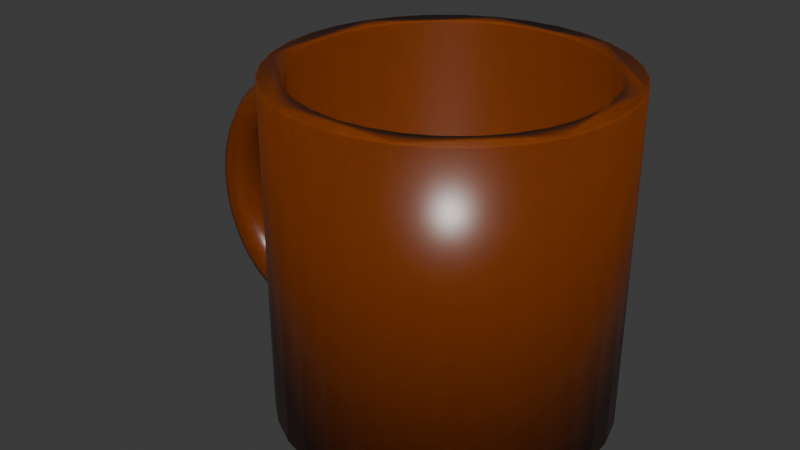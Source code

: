 # Source: CoffeeMug.blend  (saved by Blender 4.0.36; exported with 4.5.12 LTS)
import bpy
from mathutils import Matrix  # noqa: F401  (used for matrix-valued properties, if any)

bpy.ops.wm.read_factory_settings(use_empty=True)
scene = bpy.context.scene
scene.name = 'Scene'

# ---- collections
col_collection = bpy.data.collections.new('Collection'); scene.collection.children.link(col_collection)

# ---- materials (node trees are filled in below, after node groups)
mat_chocolate_icing = bpy.data.materials.new('Chocolate Icing')
mat_chocolate_icing.use_transparent_shadow = False

# ---- material node trees
mat_chocolate_icing.use_nodes = True; mat_chocolate_icing.node_tree.nodes.clear()
_N = mat_chocolate_icing.node_tree.nodes; _L = mat_chocolate_icing.node_tree.links
n0 = _N.new('ShaderNodeBsdfPrincipled'); n0.name = 'Principled BSDF'; n0.location = (10, 300)
n0.inputs[0].default_value = (0.1868, 0.03428, 0.0, 1.0)
n0.inputs[2].default_value = 0.3058
n0.inputs[3].default_value = 1.45
n0.inputs[8].default_value = 1.0
n0.inputs[9].default_value = (1.0, 1.0, 1.0)
n0.inputs[10].default_value = 0.005
n1 = _N.new('ShaderNodeOutputMaterial'); n1.name = 'Material Output'; n1.location = (300, 300)
_L.new(n0.outputs[0], n1.inputs[0])
n1.is_active_output = True

# ---- world
world_world = bpy.data.worlds.new('World'); scene.world = world_world
world_world.use_nodes = True; world_world.node_tree.nodes.clear()
_N = world_world.node_tree.nodes; _L = world_world.node_tree.links
n0 = _N.new('ShaderNodeOutputWorld'); n0.name = 'World Output'; n0.location = (300, 300)
n1 = _N.new('ShaderNodeBackground'); n1.name = 'Background'; n1.location = (10, 300)
n1.inputs[0].default_value = (0.05088, 0.05088, 0.05088, 1.0)
_L.new(n1.outputs[0], n0.inputs[0])
n0.is_active_output = True
world_world.color = (0.05088, 0.05088, 0.05088)
world_world.use_sun_shadow = False
world_world.sun_shadow_jitter_overblur = 0.0

# ---- meshes
me_torus_064 = bpy.data.meshes.new('Torus.064')
me_torus_064.from_pydata([(0.02188, 0.04722, 0.00987), (0.02095, 0.04521, 0.0), (0.02188, 0.04722, -0.00987), (0.02405, 0.07234, 0.0171), (0.02138, 0.0643, 0.01974), (0.0187, 0.05626, 0.0171), (0.01675, 0.05038, 0.00987), (0.01603, 0.04823, 0.0), (0.01675, 0.05038, -0.00987), (0.0187, 0.05626, -0.0171), (0.02138, 0.0643, -0.01974), (0.01807, 0.08403, 2.22e-16), (0.01759, 0.08178, 0.00987), (0.01626, 0.07563, 0.0171), (0.01446, 0.06723, 0.01974), (0.01265, 0.05882, 0.0171), (0.01133, 0.05267, 0.00987), (0.01084, 0.05042, -2.22e-16), (0.01133, 0.05267, -0.00987), (0.01265, 0.05882, -0.0171), (0.01446, 0.06723, -0.01974), (0.01626, 0.07563, -0.0171), (0.01759, 0.08178, -0.00987), (0.009113, 0.08625, 0.0), (0.008869, 0.08394, 0.00987), (0.008202, 0.07763, 0.0171), (0.007291, 0.069, 0.01974), (0.006379, 0.06038, 0.0171), (0.005712, 0.05406, 0.00987), (0.005468, 0.05175, 0.0), (0.005712, 0.05406, -0.00987), (0.006379, 0.06038, -0.0171), (0.007291, 0.069, -0.01974), (0.008202, 0.07763, -0.0171), (0.008869, 0.08394, -0.00987), (5.271e-09, 0.087, 0.0), (5.13e-09, 0.08467, 0.00987), (4.744e-09, 0.0783, 0.0171), (4.217e-09, 0.0696, 0.01974), (3.69e-09, 0.0609, 0.0171), (3.304e-09, 0.05453, 0.00987), (3.163e-09, 0.0522, 0.0), (3.304e-09, 0.05453, -0.00987), (3.69e-09, 0.0609, -0.0171), (4.217e-09, 0.0696, -0.01974), (4.744e-09, 0.0783, -0.0171), (5.13e-09, 0.08467, -0.00987), (-0.009113, 0.08625, 0.0), (-0.008869, 0.08394, 0.00987), (-0.008202, 0.07763, 0.0171), (-0.007291, 0.069, 0.01974), (-0.006379, 0.06038, 0.0171), (-0.005712, 0.05406, 0.00987), (-0.005468, 0.05175, 2.22e-16), (-0.005712, 0.05406, -0.00987), (-0.006379, 0.06038, -0.0171), (-0.007291, 0.069, -0.01974), (-0.008202, 0.07763, -0.0171), (-0.008869, 0.08394, -0.00987), (-0.01807, 0.08403, 0.0), (-0.01759, 0.08178, 0.00987), (-0.01626, 0.07563, 0.0171), (-0.01446, 0.06723, 0.01974), (-0.01265, 0.05882, 0.0171), (-0.01133, 0.05267, 0.00987), (-0.01084, 0.05042, 0.0), (-0.01133, 0.05267, -0.00987), (-0.01265, 0.05882, -0.0171), (-0.01446, 0.06723, -0.01974), (-0.01626, 0.07563, -0.0171), (-0.01759, 0.08178, -0.00987), (-0.02672, 0.08038, 2.22e-16), (-0.026, 0.07822, 0.00987), (-0.02405, 0.07234, 0.0171), (-0.02138, 0.0643, 0.01974), (-0.0187, 0.05626, 0.0171), (-0.01675, 0.05038, 0.00987), (-0.01603, 0.04823, 0.0), (-0.01675, 0.05038, -0.00987), (-0.0187, 0.05626, -0.0171), (-0.02138, 0.0643, -0.01974), (-0.02405, 0.07234, -0.0171), (-0.026, 0.07822, -0.00987), (-0.03491, 0.07534, 0.0), (-0.03397, 0.07332, 0.00987), (-0.03142, 0.06781, 0.0171), (-0.02793, 0.06027, 0.01974), (-0.02444, 0.05274, 0.0171), (-0.02188, 0.04722, 0.00987), (-0.02095, 0.04521, 2.22e-16), (-0.02188, 0.04722, -0.00987), (-0.02444, 0.05274, -0.0171), (-0.02793, 0.06027, -0.01974), (-0.03142, 0.06781, -0.0171), (-0.03397, 0.07332, -0.00987), (-0.0425, 0.06902, -2.22e-16), (-0.04136, 0.06717, 0.00987), (-0.03825, 0.06212, 0.0171), (-0.034, 0.05522, 0.01974), (-0.02975, 0.04831, 0.0171), (-0.02664, 0.04326, 0.00987), (-0.0255, 0.04141, 0.0), (-0.02664, 0.04326, -0.00987), (-0.02975, 0.04831, -0.0171), (-0.034, 0.05522, -0.01974), (-0.03825, 0.06212, -0.0171), (-0.04136, 0.06717, -0.00987), (-0.04937, 0.06152, 0.0), (-0.04805, 0.05987, 0.00987), (-0.04443, 0.05536, 0.0171), (-0.0395, 0.04921, 0.01974), (-0.03456, 0.04306, 0.0171), (-0.03094, 0.03856, 0.00987), (-0.02962, 0.03691, -1.11e-16), (-0.03094, 0.03856, -0.00987), (-0.03456, 0.04306, -0.0171), (-0.0395, 0.04921, -0.01974), (-0.04443, 0.05536, -0.0171), (-0.04805, 0.05987, -0.00987), (-0.05539, 0.05296, -2.22e-16), (-0.05391, 0.05154, 0.00987), (-0.04985, 0.04766, 0.0171), (-0.04431, 0.04237, 0.01974), (-0.03877, 0.03707, 0.0171), (-0.03472, 0.0332, 0.00987), (-0.03323, 0.03178, 1.11e-16), (-0.03472, 0.0332, -0.00987), (-0.03877, 0.03707, -0.0171), (-0.04431, 0.04237, -0.01974), (-0.04985, 0.04766, -0.0171), (-0.05391, 0.05154, -0.00987), (-0.06047, 0.0435, 0.0), (-0.05885, 0.04233, 0.00987), (-0.05442, 0.03915, 0.0171), (-0.04837, 0.0348, 0.01974), (-0.04233, 0.03045, 0.0171), (-0.0379, 0.02726, 0.00987), (-0.03628, 0.0261, -1.11e-16), (-0.0379, 0.02726, -0.00987), (-0.04233, 0.03045, -0.0171), (-0.04837, 0.0348, -0.01974), (-0.05442, 0.03915, -0.0171), (-0.05885, 0.04233, -0.00987), (-0.0645, 0.03329, -1.11e-16), (-0.06278, 0.0324, 0.00987), (-0.05805, 0.02996, 0.0171), (-0.0516, 0.02663, 0.01974), (-0.04515, 0.0233, 0.0171), (-0.04043, 0.02087, 0.00987), (-0.0387, 0.01998, -5.551e-17), (-0.04043, 0.02087, -0.00987), (-0.04515, 0.0233, -0.0171), (-0.0516, 0.02663, -0.01974), (-0.05805, 0.02996, -0.0171), (-0.06278, 0.0324, -0.00987), (-0.06744, 0.02252, 0.0), (-0.06563, 0.02191, 0.00987), (-0.0607, 0.02026, 0.0171), (-0.05395, 0.01801, 0.01974), (-0.04721, 0.01576, 0.0171), (-0.04227, 0.01411, 0.00987), (-0.04046, 0.01351, 0.0), (-0.04227, 0.01411, -0.00987), (-0.04721, 0.01576, -0.0171), (-0.05395, 0.01801, -0.01974), (-0.0607, 0.02026, -0.0171), (-0.06563, 0.02191, -0.00987), (-0.06922, 0.01136, 5.551e-17), (-0.06737, 0.01105, 0.00987), (-0.0623, 0.01022, 0.0171), (-0.05538, 0.009084, 0.01974), (-0.04846, 0.007949, 0.0171), (-0.04339, 0.007118, 0.00987), (-0.04153, 0.006813, 0.0), (-0.04339, 0.007118, -0.00987), (-0.04846, 0.007949, -0.0171), (-0.05538, 0.009084, -0.01974), (-0.0623, 0.01022, -0.0171), (-0.06737, 0.01105, -0.00987), (-0.06982, 7.606e-09, 0.0), (-0.06795, 7.402e-09, 0.00987), (-0.06284, 6.845e-09, 0.0171), (-0.05586, 6.084e-09, 0.01974), (-0.04887, 5.324e-09, 0.0171), (-0.04376, 4.767e-09, 0.00987), (-0.04189, 4.563e-09, 2.417e-18), (-0.04376, 4.767e-09, -0.00987), (-0.04887, 5.324e-09, -0.0171), (-0.05586, 6.084e-09, -0.01974), (-0.06284, 6.845e-09, -0.0171), (-0.06795, 7.402e-09, -0.00987), (-0.06922, -0.01136, -5.551e-17), (-0.06737, -0.01105, 0.00987), (-0.0623, -0.01022, 0.0171), (-0.05538, -0.009084, 0.01974), (-0.04846, -0.007949, 0.0171), (-0.04339, -0.007118, 0.00987), (-0.04153, -0.006813, 0.0), (-0.04339, -0.007118, -0.00987), (-0.04846, -0.007949, -0.0171), (-0.05538, -0.009084, -0.01974), (-0.0623, -0.01022, -0.0171), (-0.06737, -0.01105, -0.00987), (-0.06744, -0.02252, 0.0), (-0.06563, -0.02191, 0.00987), (-0.0607, -0.02026, 0.0171), (-0.05395, -0.01801, 0.01974), (-0.04721, -0.01576, 0.0171), (-0.04227, -0.01411, 0.00987), (-0.04046, -0.01351, 0.0), (-0.04227, -0.01411, -0.00987), (-0.04721, -0.01576, -0.0171), (-0.05395, -0.01801, -0.01974), (-0.0607, -0.02026, -0.0171), (-0.06563, -0.02191, -0.00987), (-0.0645, -0.03329, 0.0), (-0.06278, -0.0324, 0.00987), (-0.05805, -0.02996, 0.0171), (-0.0516, -0.02663, 0.01974), (-0.04515, -0.0233, 0.0171), (-0.04043, -0.02087, 0.00987), (-0.0387, -0.01998, 0.0), (-0.04043, -0.02087, -0.00987), (-0.04515, -0.0233, -0.0171), (-0.0516, -0.02663, -0.01974), (-0.05805, -0.02996, -0.0171), (-0.06278, -0.0324, -0.00987), (-0.06047, -0.0435, 0.0), (-0.05885, -0.04233, 0.00987), (-0.05442, -0.03915, 0.0171), (-0.04837, -0.0348, 0.01974), (-0.04233, -0.03045, 0.0171), (-0.0379, -0.02726, 0.00987), (-0.03628, -0.0261, 1.11e-16), (-0.0379, -0.02726, -0.00987), (-0.04233, -0.03045, -0.0171), (-0.04837, -0.0348, -0.01974), (-0.05442, -0.03915, -0.0171), (-0.05885, -0.04233, -0.00987), (-0.05539, -0.05296, 2.22e-16), (-0.05391, -0.05154, 0.00987), (-0.04985, -0.04766, 0.0171), (-0.04431, -0.04237, 0.01974), (-0.03877, -0.03707, 0.0171), (-0.03472, -0.0332, 0.00987), (-0.03323, -0.03178, -1.11e-16), (-0.03472, -0.0332, -0.00987), (-0.03877, -0.03707, -0.0171), (-0.04431, -0.04237, -0.01974), (-0.04985, -0.04766, -0.0171), (-0.05391, -0.05154, -0.00987), (-0.04937, -0.06152, 0.0), (-0.04805, -0.05987, 0.00987), (-0.04443, -0.05536, 0.0171), (-0.0395, -0.04921, 0.01974), (-0.03456, -0.04306, 0.0171), (-0.03094, -0.03856, 0.00987), (-0.02962, -0.03691, 1.11e-16), (-0.03094, -0.03856, -0.00987), (-0.03456, -0.04306, -0.0171), (-0.0395, -0.04921, -0.01974), (-0.04443, -0.05536, -0.0171), (-0.04805, -0.05987, -0.00987), (-0.0425, -0.06902, 2.22e-16), (-0.04136, -0.06717, 0.00987), (-0.03825, -0.06212, 0.0171), (-0.034, -0.05522, 0.01974), (-0.02975, -0.04831, 0.0171), (-0.02664, -0.04326, 0.00987), (-0.0255, -0.04141, 0.0), (-0.02664, -0.04326, -0.00987), (-0.02975, -0.04831, -0.0171), (-0.034, -0.05522, -0.01974), (-0.03825, -0.06212, -0.0171), (-0.04136, -0.06717, -0.00987), (-0.03491, -0.07534, 0.0), (-0.03397, -0.07332, 0.00987), (-0.03142, -0.06781, 0.0171), (-0.02793, -0.06027, 0.01974), (-0.02444, -0.05274, 0.0171), (-0.02188, -0.04722, 0.00987), (-0.02095, -0.04521, -2.22e-16), (-0.02188, -0.04722, -0.00987), (-0.02444, -0.05274, -0.0171), (-0.02793, -0.06027, -0.01974), (-0.03142, -0.06781, -0.0171), (-0.03397, -0.07332, -0.00987), (-0.02672, -0.08038, -2.22e-16), (-0.026, -0.07822, 0.00987), (-0.02405, -0.07234, 0.0171), (-0.02138, -0.0643, 0.01974), (-0.0187, -0.05626, 0.0171), (-0.01675, -0.05038, 0.00987), (-0.01603, -0.04823, 0.0), (-0.01675, -0.05038, -0.00987), (-0.0187, -0.05626, -0.0171), (-0.02138, -0.0643, -0.01974), (-0.02405, -0.07234, -0.0171), (-0.026, -0.07822, -0.00987), (-0.01807, -0.08403, -2.22e-16), (-0.01759, -0.08178, 0.00987), (-0.01626, -0.07563, 0.0171), (-0.01446, -0.06723, 0.01974), (-0.01265, -0.05882, 0.0171), (-0.01133, -0.05267, 0.00987), (-0.01084, -0.05042, 0.0), (-0.01133, -0.05267, -0.00987), (-0.01265, -0.05882, -0.0171), (-0.01446, -0.06723, -0.01974), (-0.01626, -0.07563, -0.0171), (-0.01759, -0.08178, -0.00987), (-0.009113, -0.08625, 0.0), (-0.008869, -0.08394, 0.00987), (-0.008202, -0.07763, 0.0171), (-0.007291, -0.069, 0.01974), (-0.006379, -0.06038, 0.0171), (-0.005712, -0.05406, 0.00987), (-0.005468, -0.05175, 0.0), (-0.005712, -0.05406, -0.00987), (-0.006379, -0.06038, -0.0171), (-0.007291, -0.069, -0.01974), (-0.008202, -0.07763, -0.0171), (-0.008869, -0.08394, -0.00987), (5.271e-09, -0.087, 0.0), (5.13e-09, -0.08467, 0.00987), (4.744e-09, -0.0783, 0.0171), (4.217e-09, -0.0696, 0.01974), (3.69e-09, -0.0609, 0.0171), (3.304e-09, -0.05453, 0.00987), (3.163e-09, -0.0522, 0.0), (3.304e-09, -0.05453, -0.00987), (3.69e-09, -0.0609, -0.0171), (4.217e-09, -0.0696, -0.01974), (4.744e-09, -0.0783, -0.0171), (5.13e-09, -0.08467, -0.00987), (0.009113, -0.08625, 0.0), (0.008869, -0.08394, 0.00987), (0.008202, -0.07763, 0.0171), (0.007291, -0.069, 0.01974), (0.006379, -0.06038, 0.0171), (0.005712, -0.05406, 0.00987), (0.005468, -0.05175, 0.0), (0.005712, -0.05406, -0.00987), (0.006379, -0.06038, -0.0171), (0.007291, -0.069, -0.01974), (0.008202, -0.07763, -0.0171), (0.008869, -0.08394, -0.00987), (0.01807, -0.08403, -2.22e-16), (0.01759, -0.08178, 0.00987), (0.01626, -0.07563, 0.0171), (0.01446, -0.06723, 0.01974), (0.01265, -0.05882, 0.0171), (0.01133, -0.05267, 0.00987), (0.01084, -0.05042, -2.22e-16), (0.01133, -0.05267, -0.00987), (0.01265, -0.05882, -0.0171), (0.01446, -0.06723, -0.01974), (0.01626, -0.07563, -0.0171), (0.01759, -0.08178, -0.00987), (0.02405, -0.07234, 0.0171), (0.02138, -0.0643, 0.01974), (0.0187, -0.05626, 0.0171), (0.01675, -0.05038, 0.00987), (0.01603, -0.04823, 0.0), (0.01675, -0.05038, -0.00987), (0.0187, -0.05626, -0.0171), (0.02138, -0.0643, -0.01974), (0.02405, -0.07234, -0.0171), (0.02188, -0.04722, 0.00987), (0.02095, -0.04521, 0.0), (0.02188, -0.04722, -0.00987), (0.1173, -0.1087, -0.1126), (0.1173, -0.0936, -0.09842), (0.1173, 0.113, -0.1126), (0.1389, -0.1087, -0.1104), (0.1361, -0.0936, -0.09657), (0.1389, 0.113, -0.1104), (0.1597, -0.1087, -0.1041), (0.1543, -0.0936, -0.09106), (0.1597, 0.113, -0.1041), (0.1789, -0.1087, -0.09389), (0.171, -0.0936, -0.08213), (0.1789, 0.113, -0.09389), (0.1856, -0.0936, -0.0701), (0.1957, -0.1087, -0.08011), (0.1957, 0.113, -0.08011), (0.2094, -0.1087, -0.06331), (0.1977, -0.0936, -0.05545), (0.2094, 0.113, -0.06331), (0.2197, -0.1087, -0.04414), (0.2066, -0.0936, -0.03873), (0.2197, 0.113, -0.04414), (0.226, -0.1087, -0.02335), (0.2121, -0.0936, -0.02059), (0.226, 0.113, -0.02335), (0.2281, -0.1087, -0.001719), (0.214, -0.0936, -0.001719), (0.2281, 0.113, -0.001719), (0.226, -0.1087, 0.01991), (0.2121, -0.0936, 0.01715), (0.226, 0.113, 0.01991), (0.2197, -0.1087, 0.0407), (0.2066, -0.0936, 0.03529), (0.2197, 0.113, 0.0407), (0.2094, -0.1087, 0.05987), (0.1977, -0.0936, 0.05201), (0.2094, 0.113, 0.05987), (0.1957, -0.1087, 0.07667), (0.1856, -0.0936, 0.06666), (0.1957, 0.113, 0.07667), (0.1789, -0.1087, 0.09046), (0.171, -0.0936, 0.07869), (0.1789, 0.113, 0.09046), (0.1543, -0.0936, 0.08762), (0.1597, -0.1087, 0.1007), (0.1597, 0.113, 0.1007), (0.1361, -0.0936, 0.09313), (0.1389, -0.1087, 0.107), (0.1389, 0.113, 0.107), (0.1173, -0.0936, 0.09499), (0.1173, -0.1087, 0.1091), (0.1173, 0.113, 0.1091), (0.09564, -0.1087, 0.107), (0.0984, -0.0936, 0.09313), (0.09564, 0.113, 0.107), (0.07484, -0.1087, 0.1007), (0.08026, -0.0936, 0.08762), (0.07484, 0.113, 0.1007), (0.05568, -0.1087, 0.09046), (0.06354, -0.0936, 0.07869), (0.05568, 0.113, 0.09046), (0.03888, -0.1087, 0.07667), (0.04889, -0.0936, 0.06666), (0.03888, 0.113, 0.07667), (0.02509, -0.1087, 0.05987), (0.03686, -0.0936, 0.05201), (0.02509, 0.113, 0.05987), (0.01485, -0.1087, 0.0407), (0.02792, -0.0936, 0.03529), (0.01485, 0.113, 0.0407), (0.02242, -0.0936, 0.01715), (0.008541, -0.1087, 0.01991), (0.008541, 0.113, 0.01991), (0.02056, -0.0936, -0.001719), (0.006411, -0.1087, -0.001719), (0.006411, 0.113, -0.001719), (0.02242, -0.0936, -0.02059), (0.008541, -0.1087, -0.02335), (0.008541, 0.113, -0.02335), (0.02792, -0.0936, -0.03873), (0.01485, -0.1087, -0.04414), (0.01485, 0.113, -0.04414), (0.03686, -0.0936, -0.05545), (0.02509, -0.1087, -0.06331), (0.02509, 0.113, -0.06331), (0.04889, -0.0936, -0.0701), (0.03888, -0.1087, -0.08011), (0.03888, 0.113, -0.08011), (0.06354, -0.0936, -0.08213), (0.05568, -0.1087, -0.09389), (0.05568, 0.113, -0.09389), (0.08026, -0.0936, -0.09106), (0.07484, -0.1087, -0.1041), (0.07484, 0.113, -0.1041), (0.0984, -0.0936, -0.09657), (0.09564, -0.1087, -0.1104), (0.09564, 0.113, -0.1104), (0.03686, 0.113, -0.05545), (0.06354, 0.113, -0.08213), (0.04889, 0.113, -0.0701), (0.0984, 0.113, -0.09657), (0.08026, 0.113, -0.09106), (0.1361, 0.113, -0.09657), (0.1173, 0.113, -0.09842), (0.02056, 0.113, -0.001719), (0.02242, 0.113, -0.02059), (0.02242, 0.113, 0.01715), (0.03686, 0.113, 0.05201), (0.06354, 0.113, 0.07869), (0.04889, 0.113, 0.06666), (0.02792, 0.113, 0.03529), (0.0984, 0.113, 0.09313), (0.1361, 0.113, 0.09313), (0.1173, 0.113, 0.09499), (0.1856, 0.113, 0.06666), (0.171, 0.113, 0.07869), (0.1977, 0.113, 0.05201), (0.1543, 0.113, 0.08762), (0.171, 0.113, -0.08213), (0.1977, 0.113, -0.05545), (0.1856, 0.113, -0.0701), (0.214, 0.113, -0.001719), (0.2121, 0.113, 0.01715), (0.2121, 0.113, -0.02059), (0.2066, 0.113, -0.03873), (0.02792, 0.113, -0.03873), (0.1543, 0.113, -0.09106), (0.08026, 0.113, 0.08762), (0.2066, 0.113, 0.03529)], [], [(0, 6, 7, 1), (1, 7, 8, 2), (3, 13, 14, 4), (4, 14, 15, 5), (5, 15, 16, 6), (6, 16, 17, 7), (7, 17, 18, 8), (8, 18, 19, 9), (9, 19, 20, 10), (11, 23, 24, 12), (12, 24, 25, 13), (13, 25, 26, 14), (14, 26, 27, 15), (15, 27, 28, 16), (16, 28, 29, 17), (17, 29, 30, 18), (18, 30, 31, 19), (19, 31, 32, 20), (20, 32, 33, 21), (21, 33, 34, 22), (22, 34, 23, 11), (23, 35, 36, 24), (24, 36, 37, 25), (25, 37, 38, 26), (26, 38, 39, 27), (27, 39, 40, 28), (28, 40, 41, 29), (29, 41, 42, 30), (30, 42, 43, 31), (31, 43, 44, 32), (32, 44, 45, 33), (33, 45, 46, 34), (34, 46, 35, 23), (35, 47, 48, 36), (36, 48, 49, 37), (37, 49, 50, 38), (38, 50, 51, 39), (39, 51, 52, 40), (40, 52, 53, 41), (41, 53, 54, 42), (42, 54, 55, 43), (43, 55, 56, 44), (44, 56, 57, 45), (45, 57, 58, 46), (46, 58, 47, 35), (47, 59, 60, 48), (48, 60, 61, 49), (49, 61, 62, 50), (50, 62, 63, 51), (51, 63, 64, 52), (52, 64, 65, 53), (53, 65, 66, 54), (54, 66, 67, 55), (55, 67, 68, 56), (56, 68, 69, 57), (57, 69, 70, 58), (58, 70, 59, 47), (59, 71, 72, 60), (60, 72, 73, 61), (61, 73, 74, 62), (62, 74, 75, 63), (63, 75, 76, 64), (64, 76, 77, 65), (65, 77, 78, 66), (66, 78, 79, 67), (67, 79, 80, 68), (68, 80, 81, 69), (69, 81, 82, 70), (70, 82, 71, 59), (71, 83, 84, 72), (72, 84, 85, 73), (73, 85, 86, 74), (74, 86, 87, 75), (75, 87, 88, 76), (76, 88, 89, 77), (77, 89, 90, 78), (78, 90, 91, 79), (79, 91, 92, 80), (80, 92, 93, 81), (81, 93, 94, 82), (82, 94, 83, 71), (83, 95, 96, 84), (84, 96, 97, 85), (85, 97, 98, 86), (86, 98, 99, 87), (87, 99, 100, 88), (88, 100, 101, 89), (89, 101, 102, 90), (90, 102, 103, 91), (91, 103, 104, 92), (92, 104, 105, 93), (93, 105, 106, 94), (94, 106, 95, 83), (95, 107, 108, 96), (96, 108, 109, 97), (97, 109, 110, 98), (98, 110, 111, 99), (99, 111, 112, 100), (100, 112, 113, 101), (101, 113, 114, 102), (102, 114, 115, 103), (103, 115, 116, 104), (104, 116, 117, 105), (105, 117, 118, 106), (106, 118, 107, 95), (107, 119, 120, 108), (108, 120, 121, 109), (109, 121, 122, 110), (110, 122, 123, 111), (111, 123, 124, 112), (112, 124, 125, 113), (113, 125, 126, 114), (114, 126, 127, 115), (115, 127, 128, 116), (116, 128, 129, 117), (117, 129, 130, 118), (118, 130, 119, 107), (119, 131, 132, 120), (120, 132, 133, 121), (121, 133, 134, 122), (122, 134, 135, 123), (123, 135, 136, 124), (124, 136, 137, 125), (125, 137, 138, 126), (126, 138, 139, 127), (127, 139, 140, 128), (128, 140, 141, 129), (129, 141, 142, 130), (130, 142, 131, 119), (131, 143, 144, 132), (132, 144, 145, 133), (133, 145, 146, 134), (134, 146, 147, 135), (135, 147, 148, 136), (136, 148, 149, 137), (137, 149, 150, 138), (138, 150, 151, 139), (139, 151, 152, 140), (140, 152, 153, 141), (141, 153, 154, 142), (142, 154, 143, 131), (143, 155, 156, 144), (144, 156, 157, 145), (145, 157, 158, 146), (146, 158, 159, 147), (147, 159, 160, 148), (148, 160, 161, 149), (149, 161, 162, 150), (150, 162, 163, 151), (151, 163, 164, 152), (152, 164, 165, 153), (153, 165, 166, 154), (154, 166, 155, 143), (155, 167, 168, 156), (156, 168, 169, 157), (157, 169, 170, 158), (158, 170, 171, 159), (159, 171, 172, 160), (160, 172, 173, 161), (161, 173, 174, 162), (162, 174, 175, 163), (163, 175, 176, 164), (164, 176, 177, 165), (165, 177, 178, 166), (166, 178, 167, 155), (167, 179, 180, 168), (168, 180, 181, 169), (169, 181, 182, 170), (170, 182, 183, 171), (171, 183, 184, 172), (172, 184, 185, 173), (173, 185, 186, 174), (174, 186, 187, 175), (175, 187, 188, 176), (176, 188, 189, 177), (177, 189, 190, 178), (178, 190, 179, 167), (179, 191, 192, 180), (180, 192, 193, 181), (181, 193, 194, 182), (182, 194, 195, 183), (183, 195, 196, 184), (184, 196, 197, 185), (185, 197, 198, 186), (186, 198, 199, 187), (187, 199, 200, 188), (188, 200, 201, 189), (189, 201, 202, 190), (190, 202, 191, 179), (191, 203, 204, 192), (192, 204, 205, 193), (193, 205, 206, 194), (194, 206, 207, 195), (195, 207, 208, 196), (196, 208, 209, 197), (197, 209, 210, 198), (198, 210, 211, 199), (199, 211, 212, 200), (200, 212, 213, 201), (201, 213, 214, 202), (202, 214, 203, 191), (203, 215, 216, 204), (204, 216, 217, 205), (205, 217, 218, 206), (206, 218, 219, 207), (207, 219, 220, 208), (208, 220, 221, 209), (209, 221, 222, 210), (210, 222, 223, 211), (211, 223, 224, 212), (212, 224, 225, 213), (213, 225, 226, 214), (214, 226, 215, 203), (215, 227, 228, 216), (216, 228, 229, 217), (217, 229, 230, 218), (218, 230, 231, 219), (219, 231, 232, 220), (220, 232, 233, 221), (221, 233, 234, 222), (222, 234, 235, 223), (223, 235, 236, 224), (224, 236, 237, 225), (225, 237, 238, 226), (226, 238, 227, 215), (227, 239, 240, 228), (228, 240, 241, 229), (229, 241, 242, 230), (230, 242, 243, 231), (231, 243, 244, 232), (232, 244, 245, 233), (233, 245, 246, 234), (234, 246, 247, 235), (235, 247, 248, 236), (236, 248, 249, 237), (237, 249, 250, 238), (238, 250, 239, 227), (239, 251, 252, 240), (240, 252, 253, 241), (241, 253, 254, 242), (242, 254, 255, 243), (243, 255, 256, 244), (244, 256, 257, 245), (245, 257, 258, 246), (246, 258, 259, 247), (247, 259, 260, 248), (248, 260, 261, 249), (249, 261, 262, 250), (250, 262, 251, 239), (251, 263, 264, 252), (252, 264, 265, 253), (253, 265, 266, 254), (254, 266, 267, 255), (255, 267, 268, 256), (256, 268, 269, 257), (257, 269, 270, 258), (258, 270, 271, 259), (259, 271, 272, 260), (260, 272, 273, 261), (261, 273, 274, 262), (262, 274, 263, 251), (263, 275, 276, 264), (264, 276, 277, 265), (265, 277, 278, 266), (266, 278, 279, 267), (267, 279, 280, 268), (268, 280, 281, 269), (269, 281, 282, 270), (270, 282, 283, 271), (271, 283, 284, 272), (272, 284, 285, 273), (273, 285, 286, 274), (274, 286, 275, 263), (275, 287, 288, 276), (276, 288, 289, 277), (277, 289, 290, 278), (278, 290, 291, 279), (279, 291, 292, 280), (280, 292, 293, 281), (281, 293, 294, 282), (282, 294, 295, 283), (283, 295, 296, 284), (284, 296, 297, 285), (285, 297, 298, 286), (286, 298, 287, 275), (287, 299, 300, 288), (288, 300, 301, 289), (289, 301, 302, 290), (290, 302, 303, 291), (291, 303, 304, 292), (292, 304, 305, 293), (293, 305, 306, 294), (294, 306, 307, 295), (295, 307, 308, 296), (296, 308, 309, 297), (297, 309, 310, 298), (298, 310, 299, 287), (299, 311, 312, 300), (300, 312, 313, 301), (301, 313, 314, 302), (302, 314, 315, 303), (303, 315, 316, 304), (304, 316, 317, 305), (305, 317, 318, 306), (306, 318, 319, 307), (307, 319, 320, 308), (308, 320, 321, 309), (309, 321, 322, 310), (310, 322, 311, 299), (311, 323, 324, 312), (312, 324, 325, 313), (313, 325, 326, 314), (314, 326, 327, 315), (315, 327, 328, 316), (316, 328, 329, 317), (317, 329, 330, 318), (318, 330, 331, 319), (319, 331, 332, 320), (320, 332, 333, 321), (321, 333, 334, 322), (322, 334, 323, 311), (323, 335, 336, 324), (324, 336, 337, 325), (325, 337, 338, 326), (326, 338, 339, 327), (327, 339, 340, 328), (328, 340, 341, 329), (329, 341, 342, 330), (330, 342, 343, 331), (331, 343, 344, 332), (332, 344, 345, 333), (333, 345, 346, 334), (334, 346, 335, 323), (335, 347, 348, 336), (336, 348, 349, 337), (337, 349, 350, 338), (338, 350, 351, 339), (339, 351, 352, 340), (340, 352, 353, 341), (341, 353, 354, 342), (342, 354, 355, 343), (343, 355, 356, 344), (344, 356, 357, 345), (345, 357, 358, 346), (346, 358, 347, 335), (349, 359, 360, 350), (350, 360, 361, 351), (351, 361, 362, 352), (352, 362, 363, 353), (353, 363, 364, 354), (354, 364, 365, 355), (355, 365, 366, 356), (356, 366, 367, 357), (362, 368, 369, 363), (363, 369, 370, 364), (371, 373, 376, 374), (374, 376, 379, 377), (377, 379, 382, 380), (380, 382, 385, 384), (384, 385, 388, 386), (386, 388, 391, 389), (389, 391, 394, 392), (392, 394, 397, 395), (395, 397, 400, 398), (398, 400, 403, 401), (401, 403, 406, 404), (404, 406, 409, 407), (407, 409, 412, 410), (410, 412, 415, 414), (414, 415, 418, 417), (417, 418, 421, 420), (420, 421, 424, 422), (422, 424, 427, 425), (425, 427, 430, 428), (428, 430, 433, 431), (431, 433, 436, 434), (434, 436, 439, 437), (437, 439, 442, 441), (441, 442, 445, 444), (444, 445, 448, 447), (447, 448, 451, 450), (450, 451, 454, 453), (453, 454, 457, 456), (456, 457, 460, 459), (459, 460, 463, 462), (480, 439, 436, 433, 430, 427, 424, 421, 418, 415, 412, 409, 406, 403, 498, 486, 484, 485, 487, 482, 483, 481, 497, 478, 479, 477), (498, 403, 400, 397, 394, 391, 388, 385, 382, 379, 376, 373, 466, 463, 460, 457, 454, 451, 448, 445, 442, 439, 480, 476, 474, 475, 495, 467, 469, 468, 471, 470, 473, 472, 496, 488, 490, 489, 494, 493, 491, 492), (462, 463, 466, 465), (465, 466, 373, 371), (465, 371, 374, 377, 380, 384, 386, 389, 392, 395, 398, 401, 404, 407, 410, 414, 417, 420, 422, 425, 428, 431, 434, 437, 441, 444, 447, 450, 453, 456, 459, 462), (473, 372, 375, 472), (472, 375, 378, 496), (496, 378, 381, 488), (488, 381, 383, 490), (383, 387, 489, 490), (387, 390, 494, 489), (390, 393, 493, 494), (393, 396, 491, 493), (396, 399, 492, 491), (399, 402, 498, 492), (402, 405, 486, 498), (405, 408, 484, 486), (408, 411, 485, 484), (411, 413, 487, 485), (413, 416, 482, 487), (416, 419, 483, 482), (419, 423, 481, 483), (423, 426, 497, 481), (497, 426, 429, 478), (429, 432, 479, 478), (479, 432, 435, 477), (477, 435, 438, 480), (480, 438, 440, 476), (476, 440, 443, 474), (474, 443, 446, 475), (475, 446, 449, 495), (495, 449, 452, 467), (467, 452, 455, 469), (469, 455, 458, 468), (468, 458, 461, 471), (471, 461, 464, 470), (470, 464, 372, 473), (461, 458, 455, 452, 449, 446, 443, 440, 438, 435, 432, 429, 426, 423, 419, 416, 413, 411, 408, 405, 402, 399, 396, 393, 390, 387, 383, 381, 378, 375, 372, 464)])
me_torus_064.polygons.foreach_set('use_smooth', [True] * 423)
_uv = me_torus_064.uv_layers.new(name='UVMap')
_uv.uv.foreach_set('vector', [0.6667, 0.9167, 0.6875, 0.9167, 0.6875, 1.0, 0.6667, 1.0, 0.6667, 2.22e-16, 0.6875, 2.22e-16, 0.6875, 0.08333, 0.6667, 0.08333, 0.6875, 0.6667, 0.7083, 0.6667, 0.7083, 0.75, 0.6875, 0.75, 0.6875, 0.75, 0.7083, 0.75, 0.7083, 0.8333, 0.6875, 0.8333, 0.6875, 0.8333, 0.7083, 0.8333, 0.7083, 0.9167, 0.6875, 0.9167, 0.6875, 0.9167, 0.7083, 0.9167, 0.7083, 1.0, 0.6875, 1.0, 0.6875, 2.22e-16, 0.7083, 2.22e-16, 0.7083, 0.08333, 0.6875, 0.08333, 0.6875, 0.08333, 0.7083, 0.08333, 0.7083, 0.1667, 0.6875, 0.1667, 0.6875, 0.1667, 0.7083, 0.1667, 0.7083, 0.25, 0.6875, 0.25, 0.7083, 0.5, 0.7292, 0.5, 0.7292, 0.5833, 0.7083, 0.5833, 0.7083, 0.5833, 0.7292, 0.5833, 0.7292, 0.6667, 0.7083, 0.6667, 0.7083, 0.6667, 0.7292, 0.6667, 0.7292, 0.75, 0.7083, 0.75, 0.7083, 0.75, 0.7292, 0.75, 0.7292, 0.8333, 0.7083, 0.8333, 0.7083, 0.8333, 0.7292, 0.8333, 0.7292, 0.9167, 0.7083, 0.9167, 0.7083, 0.9167, 0.7292, 0.9167, 0.7292, 1.0, 0.7083, 1.0, 0.7083, 2.22e-16, 0.7292, 2.22e-16, 0.7292, 0.08333, 0.7083, 0.08333, 0.7083, 0.08333, 0.7292, 0.08333, 0.7292, 0.1667, 0.7083, 0.1667, 0.7083, 0.1667, 0.7292, 0.1667, 0.7292, 0.25, 0.7083, 0.25, 0.7083, 0.25, 0.7292, 0.25, 0.7292, 0.3333, 0.7083, 0.3333, 0.7083, 0.3333, 0.7292, 0.3333, 0.7292, 0.4167, 0.7083, 0.4167, 0.7083, 0.4167, 0.7292, 0.4167, 0.7292, 0.5, 0.7083, 0.5, 0.7292, 0.5, 0.75, 0.5, 0.75, 0.5833, 0.7292, 0.5833, 0.7292, 0.5833, 0.75, 0.5833, 0.75, 0.6667, 0.7292, 0.6667, 0.7292, 0.6667, 0.75, 0.6667, 0.75, 0.75, 0.7292, 0.75, 0.7292, 0.75, 0.75, 0.75, 0.75, 0.8333, 0.7292, 0.8333, 0.7292, 0.8333, 0.75, 0.8333, 0.75, 0.9167, 0.7292, 0.9167, 0.7292, 0.9167, 0.75, 0.9167, 0.75, 1.0, 0.7292, 1.0, 0.7292, 2.22e-16, 0.75, 2.22e-16, 0.75, 0.08333, 0.7292, 0.08333, 0.7292, 0.08333, 0.75, 0.08333, 0.75, 0.1667, 0.7292, 0.1667, 0.7292, 0.1667, 0.75, 0.1667, 0.75, 0.25, 0.7292, 0.25, 0.7292, 0.25, 0.75, 0.25, 0.75, 0.3333, 0.7292, 0.3333, 0.7292, 0.3333, 0.75, 0.3333, 0.75, 0.4167, 0.7292, 0.4167, 0.7292, 0.4167, 0.75, 0.4167, 0.75, 0.5, 0.7292, 0.5, 0.75, 0.5, 0.7708, 0.5, 0.7708, 0.5833, 0.75, 0.5833, 0.75, 0.5833, 0.7708, 0.5833, 0.7708, 0.6667, 0.75, 0.6667, 0.75, 0.6667, 0.7708, 0.6667, 0.7708, 0.75, 0.75, 0.75, 0.75, 0.75, 0.7708, 0.75, 0.7708, 0.8333, 0.75, 0.8333, 0.75, 0.8333, 0.7708, 0.8333, 0.7708, 0.9167, 0.75, 0.9167, 0.75, 0.9167, 0.7708, 0.9167, 0.7708, 1.0, 0.75, 1.0, 0.75, 2.22e-16, 0.7708, 2.22e-16, 0.7708, 0.08333, 0.75, 0.08333, 0.75, 0.08333, 0.7708, 0.08333, 0.7708, 0.1667, 0.75, 0.1667, 0.75, 0.1667, 0.7708, 0.1667, 0.7708, 0.25, 0.75, 0.25, 0.75, 0.25, 0.7708, 0.25, 0.7708, 0.3333, 0.75, 0.3333, 0.75, 0.3333, 0.7708, 0.3333, 0.7708, 0.4167, 0.75, 0.4167, 0.75, 0.4167, 0.7708, 0.4167, 0.7708, 0.5, 0.75, 0.5, 0.7708, 0.5, 0.7917, 0.5, 0.7917, 0.5833, 0.7708, 0.5833, 0.7708, 0.5833, 0.7917, 0.5833, 0.7917, 0.6667, 0.7708, 0.6667, 0.7708, 0.6667, 0.7917, 0.6667, 0.7917, 0.75, 0.7708, 0.75, 0.7708, 0.75, 0.7917, 0.75, 0.7917, 0.8333, 0.7708, 0.8333, 0.7708, 0.8333, 0.7917, 0.8333, 0.7917, 0.9167, 0.7708, 0.9167, 0.7708, 0.9167, 0.7917, 0.9167, 0.7917, 1.0, 0.7708, 1.0, 0.7708, 2.22e-16, 0.7917, 2.22e-16, 0.7917, 0.08333, 0.7708, 0.08333, 0.7708, 0.08333, 0.7917, 0.08333, 0.7917, 0.1667, 0.7708, 0.1667, 0.7708, 0.1667, 0.7917, 0.1667, 0.7917, 0.25, 0.7708, 0.25, 0.7708, 0.25, 0.7917, 0.25, 0.7917, 0.3333, 0.7708, 0.3333, 0.7708, 0.3333, 0.7917, 0.3333, 0.7917, 0.4167, 0.7708, 0.4167, 0.7708, 0.4167, 0.7917, 0.4167, 0.7917, 0.5, 0.7708, 0.5, 0.7917, 0.5, 0.8125, 0.5, 0.8125, 0.5833, 0.7917, 0.5833, 0.7917, 0.5833, 0.8125, 0.5833, 0.8125, 0.6667, 0.7917, 0.6667, 0.7917, 0.6667, 0.8125, 0.6667, 0.8125, 0.75, 0.7917, 0.75, 0.7917, 0.75, 0.8125, 0.75, 0.8125, 0.8333, 0.7917, 0.8333, 0.7917, 0.8333, 0.8125, 0.8333, 0.8125, 0.9167, 0.7917, 0.9167, 0.7917, 0.9167, 0.8125, 0.9167, 0.8125, 1.0, 0.7917, 1.0, 0.7917, 2.22e-16, 0.8125, 2.22e-16, 0.8125, 0.08333, 0.7917, 0.08333, 0.7917, 0.08333, 0.8125, 0.08333, 0.8125, 0.1667, 0.7917, 0.1667, 0.7917, 0.1667, 0.8125, 0.1667, 0.8125, 0.25, 0.7917, 0.25, 0.7917, 0.25, 0.8125, 0.25, 0.8125, 0.3333, 0.7917, 0.3333, 0.7917, 0.3333, 0.8125, 0.3333, 0.8125, 0.4167, 0.7917, 0.4167, 0.7917, 0.4167, 0.8125, 0.4167, 0.8125, 0.5, 0.7917, 0.5, 0.8125, 0.5, 0.8333, 0.5, 0.8333, 0.5833, 0.8125, 0.5833, 0.8125, 0.5833, 0.8333, 0.5833, 0.8333, 0.6667, 0.8125, 0.6667, 0.8125, 0.6667, 0.8333, 0.6667, 0.8333, 0.75, 0.8125, 0.75, 0.8125, 0.75, 0.8333, 0.75, 0.8333, 0.8333, 0.8125, 0.8333, 0.8125, 0.8333, 0.8333, 0.8333, 0.8333, 0.9167, 0.8125, 0.9167, 0.8125, 0.9167, 0.8333, 0.9167, 0.8333, 1.0, 0.8125, 1.0, 0.8125, 2.22e-16, 0.8333, 2.22e-16, 0.8333, 0.08333, 0.8125, 0.08333, 0.8125, 0.08333, 0.8333, 0.08333, 0.8333, 0.1667, 0.8125, 0.1667, 0.8125, 0.1667, 0.8333, 0.1667, 0.8333, 0.25, 0.8125, 0.25, 0.8125, 0.25, 0.8333, 0.25, 0.8333, 0.3333, 0.8125, 0.3333, 0.8125, 0.3333, 0.8333, 0.3333, 0.8333, 0.4167, 0.8125, 0.4167, 0.8125, 0.4167, 0.8333, 0.4167, 0.8333, 0.5, 0.8125, 0.5, 0.8333, 0.5, 0.8542, 0.5, 0.8542, 0.5833, 0.8333, 0.5833, 0.8333, 0.5833, 0.8542, 0.5833, 0.8542, 0.6667, 0.8333, 0.6667, 0.8333, 0.6667, 0.8542, 0.6667, 0.8542, 0.75, 0.8333, 0.75, 0.8333, 0.75, 0.8542, 0.75, 0.8542, 0.8333, 0.8333, 0.8333, 0.8333, 0.8333, 0.8542, 0.8333, 0.8542, 0.9167, 0.8333, 0.9167, 0.8333, 0.9167, 0.8542, 0.9167, 0.8542, 1.0, 0.8333, 1.0, 0.8333, 2.22e-16, 0.8542, 2.22e-16, 0.8542, 0.08333, 0.8333, 0.08333, 0.8333, 0.08333, 0.8542, 0.08333, 0.8542, 0.1667, 0.8333, 0.1667, 0.8333, 0.1667, 0.8542, 0.1667, 0.8542, 0.25, 0.8333, 0.25, 0.8333, 0.25, 0.8542, 0.25, 0.8542, 0.3333, 0.8333, 0.3333, 0.8333, 0.3333, 0.8542, 0.3333, 0.8542, 0.4167, 0.8333, 0.4167, 0.8333, 0.4167, 0.8542, 0.4167, 0.8542, 0.5, 0.8333, 0.5, 0.8542, 0.5, 0.875, 0.5, 0.875, 0.5833, 0.8542, 0.5833, 0.8542, 0.5833, 0.875, 0.5833, 0.875, 0.6667, 0.8542, 0.6667, 0.8542, 0.6667, 0.875, 0.6667, 0.875, 0.75, 0.8542, 0.75, 0.8542, 0.75, 0.875, 0.75, 0.875, 0.8333, 0.8542, 0.8333, 0.8542, 0.8333, 0.875, 0.8333, 0.875, 0.9167, 0.8542, 0.9167, 0.8542, 0.9167, 0.875, 0.9167, 0.875, 1.0, 0.8542, 1.0, 0.8542, 2.22e-16, 0.875, 2.22e-16, 0.875, 0.08333, 0.8542, 0.08333, 0.8542, 0.08333, 0.875, 0.08333, 0.875, 0.1667, 0.8542, 0.1667, 0.8542, 0.1667, 0.875, 0.1667, 0.875, 0.25, 0.8542, 0.25, 0.8542, 0.25, 0.875, 0.25, 0.875, 0.3333, 0.8542, 0.3333, 0.8542, 0.3333, 0.875, 0.3333, 0.875, 0.4167, 0.8542, 0.4167, 0.8542, 0.4167, 0.875, 0.4167, 0.875, 0.5, 0.8542, 0.5, 0.875, 0.5, 0.8958, 0.5, 0.8958, 0.5833, 0.875, 0.5833, 0.875, 0.5833, 0.8958, 0.5833, 0.8958, 0.6667, 0.875, 0.6667, 0.875, 0.6667, 0.8958, 0.6667, 0.8958, 0.75, 0.875, 0.75, 0.875, 0.75, 0.8958, 0.75, 0.8958, 0.8333, 0.875, 0.8333, 0.875, 0.8333, 0.8958, 0.8333, 0.8958, 0.9167, 0.875, 0.9167, 0.875, 0.9167, 0.8958, 0.9167, 0.8958, 1.0, 0.875, 1.0, 0.875, 2.22e-16, 0.8958, 2.22e-16, 0.8958, 0.08333, 0.875, 0.08333, 0.875, 0.08333, 0.8958, 0.08333, 0.8958, 0.1667, 0.875, 0.1667, 0.875, 0.1667, 0.8958, 0.1667, 0.8958, 0.25, 0.875, 0.25, 0.875, 0.25, 0.8958, 0.25, 0.8958, 0.3333, 0.875, 0.3333, 0.875, 0.3333, 0.8958, 0.3333, 0.8958, 0.4167, 0.875, 0.4167, 0.875, 0.4167, 0.8958, 0.4167, 0.8958, 0.5, 0.875, 0.5, 0.8958, 0.5, 0.9167, 0.5, 0.9167, 0.5833, 0.8958, 0.5833, 0.8958, 0.5833, 0.9167, 0.5833, 0.9167, 0.6667, 0.8958, 0.6667, 0.8958, 0.6667, 0.9167, 0.6667, 0.9167, 0.75, 0.8958, 0.75, 0.8958, 0.75, 0.9167, 0.75, 0.9167, 0.8333, 0.8958, 0.8333, 0.8958, 0.8333, 0.9167, 0.8333, 0.9167, 0.9167, 0.8958, 0.9167, 0.8958, 0.9167, 0.9167, 0.9167, 0.9167, 1.0, 0.8958, 1.0, 0.8958, 2.22e-16, 0.9167, 2.22e-16, 0.9167, 0.08333, 0.8958, 0.08333, 0.8958, 0.08333, 0.9167, 0.08333, 0.9167, 0.1667, 0.8958, 0.1667, 0.8958, 0.1667, 0.9167, 0.1667, 0.9167, 0.25, 0.8958, 0.25, 0.8958, 0.25, 0.9167, 0.25, 0.9167, 0.3333, 0.8958, 0.3333, 0.8958, 0.3333, 0.9167, 0.3333, 0.9167, 0.4167, 0.8958, 0.4167, 0.8958, 0.4167, 0.9167, 0.4167, 0.9167, 0.5, 0.8958, 0.5, 0.9167, 0.5, 0.9375, 0.5, 0.9375, 0.5833, 0.9167, 0.5833, 0.9167, 0.5833, 0.9375, 0.5833, 0.9375, 0.6667, 0.9167, 0.6667, 0.9167, 0.6667, 0.9375, 0.6667, 0.9375, 0.75, 0.9167, 0.75, 0.9167, 0.75, 0.9375, 0.75, 0.9375, 0.8333, 0.9167, 0.8333, 0.9167, 0.8333, 0.9375, 0.8333, 0.9375, 0.9167, 0.9167, 0.9167, 0.9167, 0.9167, 0.9375, 0.9167, 0.9375, 1.0, 0.9167, 1.0, 0.9167, 2.22e-16, 0.9375, 2.22e-16, 0.9375, 0.08333, 0.9167, 0.08333, 0.9167, 0.08333, 0.9375, 0.08333, 0.9375, 0.1667, 0.9167, 0.1667, 0.9167, 0.1667, 0.9375, 0.1667, 0.9375, 0.25, 0.9167, 0.25, 0.9167, 0.25, 0.9375, 0.25, 0.9375, 0.3333, 0.9167, 0.3333, 0.9167, 0.3333, 0.9375, 0.3333, 0.9375, 0.4167, 0.9167, 0.4167, 0.9167, 0.4167, 0.9375, 0.4167, 0.9375, 0.5, 0.9167, 0.5, 0.9375, 0.5, 0.9583, 0.5, 0.9583, 0.5833, 0.9375, 0.5833, 0.9375, 0.5833, 0.9583, 0.5833, 0.9583, 0.6667, 0.9375, 0.6667, 0.9375, 0.6667, 0.9583, 0.6667, 0.9583, 0.75, 0.9375, 0.75, 0.9375, 0.75, 0.9583, 0.75, 0.9583, 0.8333, 0.9375, 0.8333, 0.9375, 0.8333, 0.9583, 0.8333, 0.9583, 0.9167, 0.9375, 0.9167, 0.9375, 0.9167, 0.9583, 0.9167, 0.9583, 1.0, 0.9375, 1.0, 0.9375, 2.22e-16, 0.9583, 2.22e-16, 0.9583, 0.08333, 0.9375, 0.08333, 0.9375, 0.08333, 0.9583, 0.08333, 0.9583, 0.1667, 0.9375, 0.1667, 0.9375, 0.1667, 0.9583, 0.1667, 0.9583, 0.25, 0.9375, 0.25, 0.9375, 0.25, 0.9583, 0.25, 0.9583, 0.3333, 0.9375, 0.3333, 0.9375, 0.3333, 0.9583, 0.3333, 0.9583, 0.4167, 0.9375, 0.4167, 0.9375, 0.4167, 0.9583, 0.4167, 0.9583, 0.5, 0.9375, 0.5, 0.9583, 0.5, 0.9792, 0.5, 0.9792, 0.5833, 0.9583, 0.5833, 0.9583, 0.5833, 0.9792, 0.5833, 0.9792, 0.6667, 0.9583, 0.6667, 0.9583, 0.6667, 0.9792, 0.6667, 0.9792, 0.75, 0.9583, 0.75, 0.9583, 0.75, 0.9792, 0.75, 0.9792, 0.8333, 0.9583, 0.8333, 0.9583, 0.8333, 0.9792, 0.8333, 0.9792, 0.9167, 0.9583, 0.9167, 0.9583, 0.9167, 0.9792, 0.9167, 0.9792, 1.0, 0.9583, 1.0, 0.9583, 2.22e-16, 0.9792, 2.22e-16, 0.9792, 0.08333, 0.9583, 0.08333, 0.9583, 0.08333, 0.9792, 0.08333, 0.9792, 0.1667, 0.9583, 0.1667, 0.9583, 0.1667, 0.9792, 0.1667, 0.9792, 0.25, 0.9583, 0.25, 0.9583, 0.25, 0.9792, 0.25, 0.9792, 0.3333, 0.9583, 0.3333, 0.9583, 0.3333, 0.9792, 0.3333, 0.9792, 0.4167, 0.9583, 0.4167, 0.9583, 0.4167, 0.9792, 0.4167, 0.9792, 0.5, 0.9583, 0.5, 0.9792, 0.5, 1.0, 0.5, 1.0, 0.5833, 0.9792, 0.5833, 0.9792, 0.5833, 1.0, 0.5833, 1.0, 0.6667, 0.9792, 0.6667, 0.9792, 0.6667, 1.0, 0.6667, 1.0, 0.75, 0.9792, 0.75, 0.9792, 0.75, 1.0, 0.75, 1.0, 0.8333, 0.9792, 0.8333, 0.9792, 0.8333, 1.0, 0.8333, 1.0, 0.9167, 0.9792, 0.9167, 0.9792, 0.9167, 1.0, 0.9167, 1.0, 1.0, 0.9792, 1.0, 0.9792, 2.22e-16, 1.0, 2.22e-16, 1.0, 0.08333, 0.9792, 0.08333, 0.9792, 0.08333, 1.0, 0.08333, 1.0, 0.1667, 0.9792, 0.1667, 0.9792, 0.1667, 1.0, 0.1667, 1.0, 0.25, 0.9792, 0.25, 0.9792, 0.25, 1.0, 0.25, 1.0, 0.3333, 0.9792, 0.3333, 0.9792, 0.3333, 1.0, 0.3333, 1.0, 0.4167, 0.9792, 0.4167, 0.9792, 0.4167, 1.0, 0.4167, 1.0, 0.5, 0.9792, 0.5, 8.882e-16, 0.5, 0.02083, 0.5, 0.02083, 0.5833, 8.882e-16, 0.5833, 8.882e-16, 0.5833, 0.02083, 0.5833, 0.02083, 0.6667, 8.882e-16, 0.6667, 8.882e-16, 0.6667, 0.02083, 0.6667, 0.02083, 0.75, 8.882e-16, 0.75, 8.882e-16, 0.75, 0.02083, 0.75, 0.02083, 0.8333, 8.882e-16, 0.8333, 8.882e-16, 0.8333, 0.02083, 0.8333, 0.02083, 0.9167, 8.882e-16, 0.9167, 8.882e-16, 0.9167, 0.02083, 0.9167, 0.02083, 1.0, 8.882e-16, 1.0, 8.882e-16, 2.22e-16, 0.02083, 2.22e-16, 0.02083, 0.08333, 8.882e-16, 0.08333, 8.882e-16, 0.08333, 0.02083, 0.08333, 0.02083, 0.1667, 8.882e-16, 0.1667, 8.882e-16, 0.1667, 0.02083, 0.1667, 0.02083, 0.25, 8.882e-16, 0.25, 8.882e-16, 0.25, 0.02083, 0.25, 0.02083, 0.3333, 8.882e-16, 0.3333, 8.882e-16, 0.3333, 0.02083, 0.3333, 0.02083, 0.4167, 8.882e-16, 0.4167, 8.882e-16, 0.4167, 0.02083, 0.4167, 0.02083, 0.5, 8.882e-16, 0.5, 0.02083, 0.5, 0.04167, 0.5, 0.04167, 0.5833, 0.02083, 0.5833, 0.02083, 0.5833, 0.04167, 0.5833, 0.04167, 0.6667, 0.02083, 0.6667, 0.02083, 0.6667, 0.04167, 0.6667, 0.04167, 0.75, 0.02083, 0.75, 0.02083, 0.75, 0.04167, 0.75, 0.04167, 0.8333, 0.02083, 0.8333, 0.02083, 0.8333, 0.04167, 0.8333, 0.04167, 0.9167, 0.02083, 0.9167, 0.02083, 0.9167, 0.04167, 0.9167, 0.04167, 1.0, 0.02083, 1.0, 0.02083, 2.22e-16, 0.04167, 2.22e-16, 0.04167, 0.08333, 0.02083, 0.08333, 0.02083, 0.08333, 0.04167, 0.08333, 0.04167, 0.1667, 0.02083, 0.1667, 0.02083, 0.1667, 0.04167, 0.1667, 0.04167, 0.25, 0.02083, 0.25, 0.02083, 0.25, 0.04167, 0.25, 0.04167, 0.3333, 0.02083, 0.3333, 0.02083, 0.3333, 0.04167, 0.3333, 0.04167, 0.4167, 0.02083, 0.4167, 0.02083, 0.4167, 0.04167, 0.4167, 0.04167, 0.5, 0.02083, 0.5, 0.04167, 0.5, 0.0625, 0.5, 0.0625, 0.5833, 0.04167, 0.5833, 0.04167, 0.5833, 0.0625, 0.5833, 0.0625, 0.6667, 0.04167, 0.6667, 0.04167, 0.6667, 0.0625, 0.6667, 0.0625, 0.75, 0.04167, 0.75, 0.04167, 0.75, 0.0625, 0.75, 0.0625, 0.8333, 0.04167, 0.8333, 0.04167, 0.8333, 0.0625, 0.8333, 0.0625, 0.9167, 0.04167, 0.9167, 0.04167, 0.9167, 0.0625, 0.9167, 0.0625, 1.0, 0.04167, 1.0, 0.04167, 2.22e-16, 0.0625, 2.22e-16, 0.0625, 0.08333, 0.04167, 0.08333, 0.04167, 0.08333, 0.0625, 0.08333, 0.0625, 0.1667, 0.04167, 0.1667, 0.04167, 0.1667, 0.0625, 0.1667, 0.0625, 0.25, 0.04167, 0.25, 0.04167, 0.25, 0.0625, 0.25, 0.0625, 0.3333, 0.04167, 0.3333, 0.04167, 0.3333, 0.0625, 0.3333, 0.0625, 0.4167, 0.04167, 0.4167, 0.04167, 0.4167, 0.0625, 0.4167, 0.0625, 0.5, 0.04167, 0.5, 0.0625, 0.5, 0.08333, 0.5, 0.08333, 0.5833, 0.0625, 0.5833, 0.0625, 0.5833, 0.08333, 0.5833, 0.08333, 0.6667, 0.0625, 0.6667, 0.0625, 0.6667, 0.08333, 0.6667, 0.08333, 0.75, 0.0625, 0.75, 0.0625, 0.75, 0.08333, 0.75, 0.08333, 0.8333, 0.0625, 0.8333, 0.0625, 0.8333, 0.08333, 0.8333, 0.08333, 0.9167, 0.0625, 0.9167, 0.0625, 0.9167, 0.08333, 0.9167, 0.08333, 1.0, 0.0625, 1.0, 0.0625, 2.22e-16, 0.08333, 2.22e-16, 0.08333, 0.08333, 0.0625, 0.08333, 0.0625, 0.08333, 0.08333, 0.08333, 0.08333, 0.1667, 0.0625, 0.1667, 0.0625, 0.1667, 0.08333, 0.1667, 0.08333, 0.25, 0.0625, 0.25, 0.0625, 0.25, 0.08333, 0.25, 0.08333, 0.3333, 0.0625, 0.3333, 0.0625, 0.3333, 0.08333, 0.3333, 0.08333, 0.4167, 0.0625, 0.4167, 0.0625, 0.4167, 0.08333, 0.4167, 0.08333, 0.5, 0.0625, 0.5, 0.08333, 0.5, 0.1042, 0.5, 0.1042, 0.5833, 0.08333, 0.5833, 0.08333, 0.5833, 0.1042, 0.5833, 0.1042, 0.6667, 0.08333, 0.6667, 0.08333, 0.6667, 0.1042, 0.6667, 0.1042, 0.75, 0.08333, 0.75, 0.08333, 0.75, 0.1042, 0.75, 0.1042, 0.8333, 0.08333, 0.8333, 0.08333, 0.8333, 0.1042, 0.8333, 0.1042, 0.9167, 0.08333, 0.9167, 0.08333, 0.9167, 0.1042, 0.9167, 0.1042, 1.0, 0.08333, 1.0, 0.08333, 2.22e-16, 0.1042, 2.22e-16, 0.1042, 0.08333, 0.08333, 0.08333, 0.08333, 0.08333, 0.1042, 0.08333, 0.1042, 0.1667, 0.08333, 0.1667, 0.08333, 0.1667, 0.1042, 0.1667, 0.1042, 0.25, 0.08333, 0.25, 0.08333, 0.25, 0.1042, 0.25, 0.1042, 0.3333, 0.08333, 0.3333, 0.08333, 0.3333, 0.1042, 0.3333, 0.1042, 0.4167, 0.08333, 0.4167, 0.08333, 0.4167, 0.1042, 0.4167, 0.1042, 0.5, 0.08333, 0.5, 0.1042, 0.5, 0.125, 0.5, 0.125, 0.5833, 0.1042, 0.5833, 0.1042, 0.5833, 0.125, 0.5833, 0.125, 0.6667, 0.1042, 0.6667, 0.1042, 0.6667, 0.125, 0.6667, 0.125, 0.75, 0.1042, 0.75, 0.1042, 0.75, 0.125, 0.75, 0.125, 0.8333, 0.1042, 0.8333, 0.1042, 0.8333, 0.125, 0.8333, 0.125, 0.9167, 0.1042, 0.9167, 0.1042, 0.9167, 0.125, 0.9167, 0.125, 1.0, 0.1042, 1.0, 0.1042, 2.22e-16, 0.125, 2.22e-16, 0.125, 0.08333, 0.1042, 0.08333, 0.1042, 0.08333, 0.125, 0.08333, 0.125, 0.1667, 0.1042, 0.1667, 0.1042, 0.1667, 0.125, 0.1667, 0.125, 0.25, 0.1042, 0.25, 0.1042, 0.25, 0.125, 0.25, 0.125, 0.3333, 0.1042, 0.3333, 0.1042, 0.3333, 0.125, 0.3333, 0.125, 0.4167, 0.1042, 0.4167, 0.1042, 0.4167, 0.125, 0.4167, 0.125, 0.5, 0.1042, 0.5, 0.125, 0.5, 0.1458, 0.5, 0.1458, 0.5833, 0.125, 0.5833, 0.125, 0.5833, 0.1458, 0.5833, 0.1458, 0.6667, 0.125, 0.6667, 0.125, 0.6667, 0.1458, 0.6667, 0.1458, 0.75, 0.125, 0.75, 0.125, 0.75, 0.1458, 0.75, 0.1458, 0.8333, 0.125, 0.8333, 0.125, 0.8333, 0.1458, 0.8333, 0.1458, 0.9167, 0.125, 0.9167, 0.125, 0.9167, 0.1458, 0.9167, 0.1458, 1.0, 0.125, 1.0, 0.125, 2.22e-16, 0.1458, 2.22e-16, 0.1458, 0.08333, 0.125, 0.08333, 0.125, 0.08333, 0.1458, 0.08333, 0.1458, 0.1667, 0.125, 0.1667, 0.125, 0.1667, 0.1458, 0.1667, 0.1458, 0.25, 0.125, 0.25, 0.125, 0.25, 0.1458, 0.25, 0.1458, 0.3333, 0.125, 0.3333, 0.125, 0.3333, 0.1458, 0.3333, 0.1458, 0.4167, 0.125, 0.4167, 0.125, 0.4167, 0.1458, 0.4167, 0.1458, 0.5, 0.125, 0.5, 0.1458, 0.5, 0.1667, 0.5, 0.1667, 0.5833, 0.1458, 0.5833, 0.1458, 0.5833, 0.1667, 0.5833, 0.1667, 0.6667, 0.1458, 0.6667, 0.1458, 0.6667, 0.1667, 0.6667, 0.1667, 0.75, 0.1458, 0.75, 0.1458, 0.75, 0.1667, 0.75, 0.1667, 0.8333, 0.1458, 0.8333, 0.1458, 0.8333, 0.1667, 0.8333, 0.1667, 0.9167, 0.1458, 0.9167, 0.1458, 0.9167, 0.1667, 0.9167, 0.1667, 1.0, 0.1458, 1.0, 0.1458, 2.22e-16, 0.1667, 2.22e-16, 0.1667, 0.08333, 0.1458, 0.08333, 0.1458, 0.08333, 0.1667, 0.08333, 0.1667, 0.1667, 0.1458, 0.1667, 0.1458, 0.1667, 0.1667, 0.1667, 0.1667, 0.25, 0.1458, 0.25, 0.1458, 0.25, 0.1667, 0.25, 0.1667, 0.3333, 0.1458, 0.3333, 0.1458, 0.3333, 0.1667, 0.3333, 0.1667, 0.4167, 0.1458, 0.4167, 0.1458, 0.4167, 0.1667, 0.4167, 0.1667, 0.5, 0.1458, 0.5, 0.1667, 0.5, 0.1875, 0.5, 0.1875, 0.5833, 0.1667, 0.5833, 0.1667, 0.5833, 0.1875, 0.5833, 0.1875, 0.6667, 0.1667, 0.6667, 0.1667, 0.6667, 0.1875, 0.6667, 0.1875, 0.75, 0.1667, 0.75, 0.1667, 0.75, 0.1875, 0.75, 0.1875, 0.8333, 0.1667, 0.8333, 0.1667, 0.8333, 0.1875, 0.8333, 0.1875, 0.9167, 0.1667, 0.9167, 0.1667, 0.9167, 0.1875, 0.9167, 0.1875, 1.0, 0.1667, 1.0, 0.1667, 2.22e-16, 0.1875, 2.22e-16, 0.1875, 0.08333, 0.1667, 0.08333, 0.1667, 0.08333, 0.1875, 0.08333, 0.1875, 0.1667, 0.1667, 0.1667, 0.1667, 0.1667, 0.1875, 0.1667, 0.1875, 0.25, 0.1667, 0.25, 0.1667, 0.25, 0.1875, 0.25, 0.1875, 0.3333, 0.1667, 0.3333, 0.1667, 0.3333, 0.1875, 0.3333, 0.1875, 0.4167, 0.1667, 0.4167, 0.1667, 0.4167, 0.1875, 0.4167, 0.1875, 0.5, 0.1667, 0.5, 0.1875, 0.5, 0.2083, 0.5, 0.2083, 0.5833, 0.1875, 0.5833, 0.1875, 0.5833, 0.2083, 0.5833, 0.2083, 0.6667, 0.1875, 0.6667, 0.1875, 0.6667, 0.2083, 0.6667, 0.2083, 0.75, 0.1875, 0.75, 0.1875, 0.75, 0.2083, 0.75, 0.2083, 0.8333, 0.1875, 0.8333, 0.1875, 0.8333, 0.2083, 0.8333, 0.2083, 0.9167, 0.1875, 0.9167, 0.1875, 0.9167, 0.2083, 0.9167, 0.2083, 1.0, 0.1875, 1.0, 0.1875, 2.22e-16, 0.2083, 2.22e-16, 0.2083, 0.08333, 0.1875, 0.08333, 0.1875, 0.08333, 0.2083, 0.08333, 0.2083, 0.1667, 0.1875, 0.1667, 0.1875, 0.1667, 0.2083, 0.1667, 0.2083, 0.25, 0.1875, 0.25, 0.1875, 0.25, 0.2083, 0.25, 0.2083, 0.3333, 0.1875, 0.3333, 0.1875, 0.3333, 0.2083, 0.3333, 0.2083, 0.4167, 0.1875, 0.4167, 0.1875, 0.4167, 0.2083, 0.4167, 0.2083, 0.5, 0.1875, 0.5, 0.2083, 0.5, 0.2292, 0.5, 0.2292, 0.5833, 0.2083, 0.5833, 0.2083, 0.5833, 0.2292, 0.5833, 0.2292, 0.6667, 0.2083, 0.6667, 0.2083, 0.6667, 0.2292, 0.6667, 0.2292, 0.75, 0.2083, 0.75, 0.2083, 0.75, 0.2292, 0.75, 0.2292, 0.8333, 0.2083, 0.8333, 0.2083, 0.8333, 0.2292, 0.8333, 0.2292, 0.9167, 0.2083, 0.9167, 0.2083, 0.9167, 0.2292, 0.9167, 0.2292, 1.0, 0.2083, 1.0, 0.2083, 2.22e-16, 0.2292, 2.22e-16, 0.2292, 0.08333, 0.2083, 0.08333, 0.2083, 0.08333, 0.2292, 0.08333, 0.2292, 0.1667, 0.2083, 0.1667, 0.2083, 0.1667, 0.2292, 0.1667, 0.2292, 0.25, 0.2083, 0.25, 0.2083, 0.25, 0.2292, 0.25, 0.2292, 0.3333, 0.2083, 0.3333, 0.2083, 0.3333, 0.2292, 0.3333, 0.2292, 0.4167, 0.2083, 0.4167, 0.2083, 0.4167, 0.2292, 0.4167, 0.2292, 0.5, 0.2083, 0.5, 0.2292, 0.5, 0.25, 0.5, 0.25, 0.5833, 0.2292, 0.5833, 0.2292, 0.5833, 0.25, 0.5833, 0.25, 0.6667, 0.2292, 0.6667, 0.2292, 0.6667, 0.25, 0.6667, 0.25, 0.75, 0.2292, 0.75, 0.2292, 0.75, 0.25, 0.75, 0.25, 0.8333, 0.2292, 0.8333, 0.2292, 0.8333, 0.25, 0.8333, 0.25, 0.9167, 0.2292, 0.9167, 0.2292, 0.9167, 0.25, 0.9167, 0.25, 1.0, 0.2292, 1.0, 0.2292, 2.22e-16, 0.25, 2.22e-16, 0.25, 0.08333, 0.2292, 0.08333, 0.2292, 0.08333, 0.25, 0.08333, 0.25, 0.1667, 0.2292, 0.1667, 0.2292, 0.1667, 0.25, 0.1667, 0.25, 0.25, 0.2292, 0.25, 0.2292, 0.25, 0.25, 0.25, 0.25, 0.3333, 0.2292, 0.3333, 0.2292, 0.3333, 0.25, 0.3333, 0.25, 0.4167, 0.2292, 0.4167, 0.2292, 0.4167, 0.25, 0.4167, 0.25, 0.5, 0.2292, 0.5, 0.25, 0.5, 0.2708, 0.5, 0.2708, 0.5833, 0.25, 0.5833, 0.25, 0.5833, 0.2708, 0.5833, 0.2708, 0.6667, 0.25, 0.6667, 0.25, 0.6667, 0.2708, 0.6667, 0.2708, 0.75, 0.25, 0.75, 0.25, 0.75, 0.2708, 0.75, 0.2708, 0.8333, 0.25, 0.8333, 0.25, 0.8333, 0.2708, 0.8333, 0.2708, 0.9167, 0.25, 0.9167, 0.25, 0.9167, 0.2708, 0.9167, 0.2708, 1.0, 0.25, 1.0, 0.25, 2.22e-16, 0.2708, 2.22e-16, 0.2708, 0.08333, 0.25, 0.08333, 0.25, 0.08333, 0.2708, 0.08333, 0.2708, 0.1667, 0.25, 0.1667, 0.25, 0.1667, 0.2708, 0.1667, 0.2708, 0.25, 0.25, 0.25, 0.25, 0.25, 0.2708, 0.25, 0.2708, 0.3333, 0.25, 0.3333, 0.25, 0.3333, 0.2708, 0.3333, 0.2708, 0.4167, 0.25, 0.4167, 0.25, 0.4167, 0.2708, 0.4167, 0.2708, 0.5, 0.25, 0.5, 0.2708, 0.5, 0.2917, 0.5, 0.2917, 0.5833, 0.2708, 0.5833, 0.2708, 0.5833, 0.2917, 0.5833, 0.2917, 0.6667, 0.2708, 0.6667, 0.2708, 0.6667, 0.2917, 0.6667, 0.2917, 0.75, 0.2708, 0.75, 0.2708, 0.75, 0.2917, 0.75, 0.2917, 0.8333, 0.2708, 0.8333, 0.2708, 0.8333, 0.2917, 0.8333, 0.2917, 0.9167, 0.2708, 0.9167, 0.2708, 0.9167, 0.2917, 0.9167, 0.2917, 1.0, 0.2708, 1.0, 0.2708, 2.22e-16, 0.2917, 2.22e-16, 0.2917, 0.08333, 0.2708, 0.08333, 0.2708, 0.08333, 0.2917, 0.08333, 0.2917, 0.1667, 0.2708, 0.1667, 0.2708, 0.1667, 0.2917, 0.1667, 0.2917, 0.25, 0.2708, 0.25, 0.2708, 0.25, 0.2917, 0.25, 0.2917, 0.3333, 0.2708, 0.3333, 0.2708, 0.3333, 0.2917, 0.3333, 0.2917, 0.4167, 0.2708, 0.4167, 0.2708, 0.4167, 0.2917, 0.4167, 0.2917, 0.5, 0.2708, 0.5, 0.2917, 0.6667, 0.3125, 0.6667, 0.3125, 0.75, 0.2917, 0.75, 0.2917, 0.75, 0.3125, 0.75, 0.3125, 0.8333, 0.2917, 0.8333, 0.2917, 0.8333, 0.3125, 0.8333, 0.3125, 0.9167, 0.2917, 0.9167, 0.2917, 0.9167, 0.3125, 0.9167, 0.3125, 1.0, 0.2917, 1.0, 0.2917, 2.22e-16, 0.3125, 2.22e-16, 0.3125, 0.08333, 0.2917, 0.08333, 0.2917, 0.08333, 0.3125, 0.08333, 0.3125, 0.1667, 0.2917, 0.1667, 0.2917, 0.1667, 0.3125, 0.1667, 0.3125, 0.25, 0.2917, 0.25, 0.2917, 0.25, 0.3125, 0.25, 0.3125, 0.3333, 0.2917, 0.3333, 0.3125, 0.9167, 0.3333, 0.9167, 0.3333, 1.0, 0.3125, 1.0, 0.3125, 2.22e-16, 0.3333, 2.22e-16, 0.3333, 0.08333, 0.3125, 0.08333, 1.0, 0.5, 1.0, 1.0, 0.9688, 1.0, 0.9688, 0.5, 0.9688, 0.5, 0.9688, 1.0, 0.9375, 1.0, 0.9375, 0.5, 0.9375, 0.5, 0.9375, 1.0, 0.9062, 1.0, 0.9062, 0.5, 0.9062, 0.5, 0.9062, 1.0, 0.875, 1.0, 0.875, 0.5, 0.875, 0.5, 0.875, 1.0, 0.8438, 1.0, 0.8438, 0.5, 0.8438, 0.5, 0.8438, 1.0, 0.8125, 1.0, 0.8125, 0.5, 0.8125, 0.5, 0.8125, 1.0, 0.7812, 1.0, 0.7812, 0.5, 0.7812, 0.5, 0.7812, 1.0, 0.75, 1.0, 0.75, 0.5, 0.75, 0.5, 0.75, 1.0, 0.7188, 1.0, 0.7188, 0.5, 0.7188, 0.5, 0.7188, 1.0, 0.6875, 1.0, 0.6875, 0.5, 0.6875, 0.5, 0.6875, 1.0, 0.6562, 1.0, 0.6562, 0.5, 0.6562, 0.5, 0.6562, 1.0, 0.625, 1.0, 0.625, 0.5, 0.625, 0.5, 0.625, 1.0, 0.5938, 1.0, 0.5938, 0.5, 0.5938, 0.5, 0.5938, 1.0, 0.5625, 1.0, 0.5625, 0.5, 0.5625, 0.5, 0.5625, 1.0, 0.5312, 1.0, 0.5312, 0.5, 0.5312, 0.5, 0.5312, 1.0, 0.5, 1.0, 0.5, 0.5, 0.5, 0.5, 0.5, 1.0, 0.4688, 1.0, 0.4688, 0.5, 0.4688, 0.5, 0.4688, 1.0, 0.4375, 1.0, 0.4375, 0.5, 0.4375, 0.5, 0.4375, 1.0, 0.4062, 1.0, 0.4062, 0.5, 0.4062, 0.5, 0.4062, 1.0, 0.375, 1.0, 0.375, 0.5, 0.375, 0.5, 0.375, 1.0, 0.3438, 1.0, 0.3438, 0.5, 0.3438, 0.5, 0.3438, 1.0, 0.3125, 1.0, 0.3125, 0.5, 0.3125, 0.5, 0.3125, 1.0, 0.2812, 1.0, 0.2812, 0.5, 0.2812, 0.5, 0.2812, 1.0, 0.25, 1.0, 0.25, 0.5, 0.25, 0.5, 0.25, 1.0, 0.2188, 1.0, 0.2188, 0.5, 0.2188, 0.5, 0.2188, 1.0, 0.1875, 1.0, 0.1875, 0.5, 0.1875, 0.5, 0.1875, 1.0, 0.1562, 1.0, 0.1562, 0.5, 0.1562, 0.5, 0.1562, 1.0, 0.125, 1.0, 0.125, 0.5, 0.125, 0.5, 0.125, 1.0, 0.09375, 1.0, 0.09375, 0.5, 0.09375, 0.5, 0.09375, 1.0, 0.0625, 1.0, 0.0625, 0.5, 0.05658, 0.1699, 0.02827, 0.1582, 0.05045, 0.1167, 0.08029, 0.08029, 0.1167, 0.05045, 0.1582, 0.02827, 0.2032, 0.01461, 0.25, 0.01, 0.2968, 0.01461, 0.3418, 0.02827, 0.3833, 0.05045, 0.4197, 0.08029, 0.4496, 0.1167, 0.4717, 0.1582, 0.4434, 0.1699, 0.4241, 0.1337, 0.398, 0.102, 0.3663, 0.07592, 0.3301, 0.05658, 0.2908, 0.04466, 0.25, 0.04064, 0.2092, 0.04466, 0.1699, 0.05658, 0.1337, 0.07592, 0.102, 0.102, 0.07592, 0.1337, 0.4434, 0.1699, 0.4717, 0.1582, 0.4854, 0.2032, 0.49, 0.25, 0.4854, 0.2968, 0.4717, 0.3418, 0.4496, 0.3833, 0.4197, 0.4197, 0.3833, 0.4496, 0.3418, 0.4717, 0.2968, 0.4854, 0.25, 0.49, 0.2032, 0.4854, 0.1582, 0.4717, 0.1167, 0.4496, 0.08029, 0.4197, 0.05045, 0.3833, 0.02827, 0.3418, 0.01461, 0.2968, 0.01, 0.25, 0.01461, 0.2032, 0.02827, 0.1582, 0.05658, 0.1699, 0.04466, 0.2092, 0.04064, 0.25, 0.04466, 0.2908, 0.05658, 0.3301, 0.07592, 0.3663, 0.102, 0.398, 0.1337, 0.4241, 0.1699, 0.4434, 0.2092, 0.4553, 0.25, 0.4594, 0.2908, 0.4553, 0.3301, 0.4434, 0.3663, 0.4241, 0.398, 0.398, 0.4241, 0.3663, 0.4434, 0.3301, 0.4553, 0.2908, 0.4594, 0.25, 0.4553, 0.2092, 0.0625, 0.5, 0.0625, 1.0, 0.03125, 1.0, 0.03125, 0.5, 0.03125, 0.5, 0.03125, 1.0, 0.0, 1.0, 0.0, 0.5, 0.7032, 0.4854, 0.75, 0.49, 0.7968, 0.4854, 0.8418, 0.4717, 0.8833, 0.4496, 0.9197, 0.4197, 0.9496, 0.3833, 0.9717, 0.3418, 0.9854, 0.2968, 0.99, 0.25, 0.9854, 0.2032, 0.9717, 0.1582, 0.9496, 0.1167, 0.9197, 0.08029, 0.8833, 0.05045, 0.8418, 0.02827, 0.7968, 0.01461, 0.75, 0.01, 0.7032, 0.01461, 0.6582, 0.02827, 0.6167, 0.05045, 0.5803, 0.08029, 0.5504, 0.1167, 0.5283, 0.1582, 0.5146, 0.2032, 0.51, 0.25, 0.5146, 0.2968, 0.5283, 0.3418, 0.5504, 0.3833, 0.5803, 0.4197, 0.6167, 0.4496, 0.6582, 0.4717, 1.0, 0.9549, 1.0, 0.5, 0.9688, 0.5, 0.9688, 0.9549, 0.9688, 0.9549, 0.9688, 0.5, 0.9375, 0.5, 0.9375, 0.9549, 0.9375, 0.9549, 0.9375, 0.5, 0.9062, 0.5, 0.9062, 0.9549, 0.9062, 0.9549, 0.9062, 0.5, 0.875, 0.5, 0.875, 0.9549, 0.875, 0.5, 0.8438, 0.5, 0.8438, 0.9549, 0.875, 0.9549, 0.8438, 0.5, 0.8125, 0.5, 0.8125, 0.9549, 0.8438, 0.9549, 0.8125, 0.5, 0.7812, 0.5, 0.7812, 0.9549, 0.8125, 0.9549, 0.7812, 0.5, 0.75, 0.5, 0.75, 0.9549, 0.7812, 0.9549, 0.75, 0.5, 0.7188, 0.5, 0.7188, 0.9549, 0.75, 0.9549, 0.7188, 0.5, 0.6875, 0.5, 0.6875, 0.9549, 0.7188, 0.9549, 0.6875, 0.5, 0.6562, 0.5, 0.6562, 0.9549, 0.6875, 0.9549, 0.6562, 0.5, 0.625, 0.5, 0.625, 0.9549, 0.6562, 0.9549, 0.625, 0.5, 0.5938, 0.5, 0.5938, 0.9549, 0.625, 0.9549, 0.5938, 0.5, 0.5625, 0.5, 0.5625, 0.9549, 0.5938, 0.9549, 0.5625, 0.5, 0.5312, 0.5, 0.5312, 0.9549, 0.5625, 0.9549, 0.5312, 0.5, 0.5, 0.5, 0.5, 0.9549, 0.5312, 0.9549, 0.5, 0.5, 0.4688, 0.5, 0.4688, 0.9549, 0.5, 0.9549, 0.4688, 0.5, 0.4375, 0.5, 0.4375, 0.9549, 0.4688, 0.9549, 0.4375, 0.9549, 0.4375, 0.5, 0.4062, 0.5, 0.4062, 0.9549, 0.4062, 0.5, 0.375, 0.5, 0.375, 0.9549, 0.4062, 0.9549, 0.375, 0.9549, 0.375, 0.5, 0.3438, 0.5, 0.3438, 0.9549, 0.3438, 0.9549, 0.3438, 0.5, 0.3125, 0.5, 0.3125, 0.9549, 0.3125, 0.9549, 0.3125, 0.5, 0.2812, 0.5, 0.2812, 0.9549, 0.2812, 0.9549, 0.2812, 0.5, 0.25, 0.5, 0.25, 0.9549, 0.25, 0.9549, 0.25, 0.5, 0.2188, 0.5, 0.2188, 0.9549, 0.2188, 0.9549, 0.2188, 0.5, 0.1875, 0.5, 0.1875, 0.9549, 0.1875, 0.9549, 0.1875, 0.5, 0.1562, 0.5, 0.1562, 0.9549, 0.1562, 0.9549, 0.1562, 0.5, 0.125, 0.5, 0.125, 0.9549, 0.125, 0.9549, 0.125, 0.5, 0.09375, 0.5, 0.09375, 0.9549, 0.09375, 0.9549, 0.09375, 0.5, 0.0625, 0.5, 0.0625, 0.9549, 0.0625, 0.9549, 0.0625, 0.5, 0.03125, 0.5, 0.03125, 0.9549, 0.03125, 0.9549, 0.03125, 0.5, 0.0, 0.5, 0.0, 0.9549, 0.6582, 0.4717, 0.6167, 0.4496, 0.5803, 0.4197, 0.5504, 0.3833, 0.5283, 0.3418, 0.5146, 0.2968, 0.51, 0.25, 0.5146, 0.2032, 0.5283, 0.1582, 0.5504, 0.1167, 0.5803, 0.08029, 0.6167, 0.05045, 0.6582, 0.02827, 0.7032, 0.01461, 0.75, 0.01, 0.7968, 0.01461, 0.8418, 0.02827, 0.8833, 0.05045, 0.9197, 0.08029, 0.9496, 0.1167, 0.9717, 0.1582, 0.9854, 0.2032, 0.99, 0.25, 0.9854, 0.2968, 0.9717, 0.3418, 0.9496, 0.3833, 0.9197, 0.4197, 0.8833, 0.4496, 0.8418, 0.4717, 0.7968, 0.4854, 0.75, 0.49, 0.7032, 0.4854])
me_torus_064.materials.append(mat_chocolate_icing)
me_torus_064.update()

# ---- objects
ob_coffee_mug = bpy.data.objects.new('Coffee Mug', me_torus_064)

# ---- transforms, parenting, visibility, modifiers, constraints
ob_coffee_mug.location = (0.0, 0.0, 0.0)
ob_coffee_mug.rotation_euler = (1.571, 0.0, 0.0)

# ---- collection membership
col_collection.objects.link(ob_coffee_mug)

# ---- scene / render settings (as saved in the file)
scene.frame_start = 1; scene.frame_end = 250; scene.frame_set(1)
scene.render.engine = 'BLENDER_EEVEE_NEXT'
scene.cycles.sampling_pattern = 'TABULATED_SOBOL'
bpy.context.view_layer.update()

# ---- added for rendering (the .blend has no active camera and no usable light): camera, sun
cam_auto = bpy.data.cameras.new('AutoCamera')
cam_auto.lens = 50.0
cam_auto.sensor_width = 36.0
cam_auto.clip_end = 1000.0
ob_auto_camera = bpy.data.objects.new('AutoCamera', cam_auto)
scene.collection.objects.link(ob_auto_camera)
ob_auto_camera.location = (0.479344, -0.47851, 0.322292)
ob_auto_camera.rotation_euler = (1.09748, -7.21219e-08, 0.694738)
scene.camera = ob_auto_camera
light_auto_sun = bpy.data.lights.new('AutoSun', 'SUN')
light_auto_sun.energy = 3.0
light_auto_sun.angle = 0.0523599
ob_auto_sun = bpy.data.objects.new('AutoSun', light_auto_sun)
scene.collection.objects.link(ob_auto_sun)
ob_auto_sun.rotation_euler = (0.872665, 0.174533, 0.523599)
bpy.context.view_layer.update()
